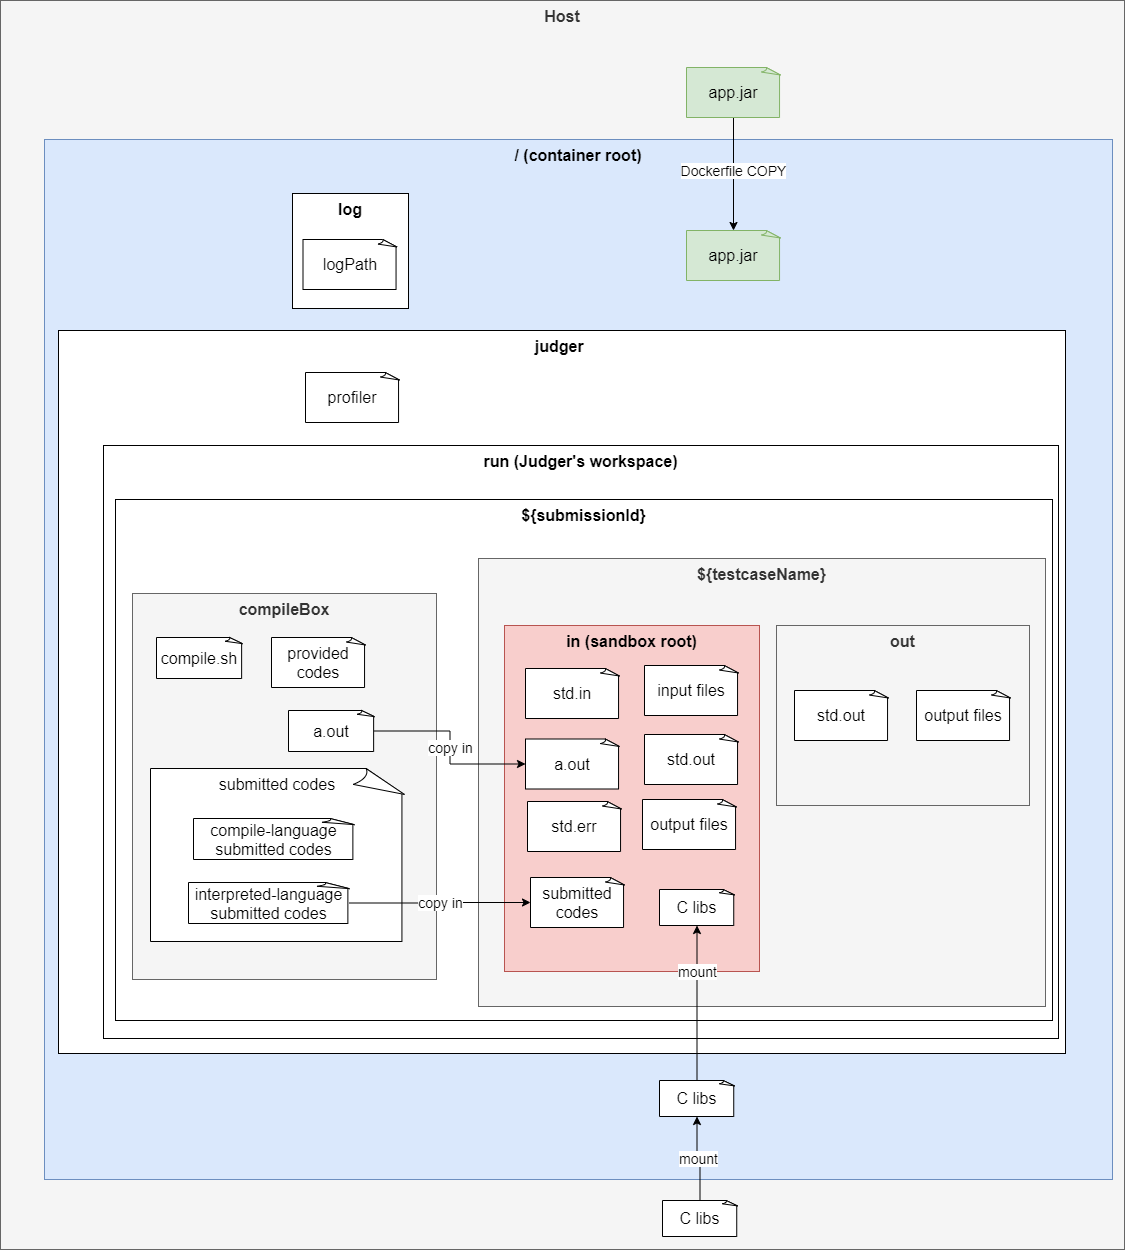

The diagram above was exported from draw.io. Its source (the exported page's mxGraphModel, read from the mxfile embedded in the PNG):
<mxGraphModel dx="1248" dy="1846" grid="0" gridSize="10" guides="1" tooltips="1" connect="1" arrows="1" fold="1" page="1" pageScale="1" pageWidth="827" pageHeight="1169" math="0" shadow="0">
  <root>
    <mxCell id="0" />
    <mxCell id="1" parent="0" />
    <mxCell id="9Dc2NO0D1aPPrGMZfGVA-3" value="Host" style="rounded=0;whiteSpace=wrap;html=1;align=center;verticalAlign=top;fontStyle=1;fontSize=16;fillColor=#f5f5f5;strokeColor=#666666;fontColor=#333333;" parent="1" vertex="1">
      <mxGeometry x="1" y="-214" width="1124" height="1249" as="geometry" />
    </mxCell>
    <mxCell id="iwlQCC8guYWlWpHzeggZ-2" value="/ (container root)" style="rounded=0;whiteSpace=wrap;html=1;align=center;verticalAlign=top;fontStyle=1;fontSize=16;fillColor=#dae8fc;strokeColor=#6c8ebf;" parent="1" vertex="1">
      <mxGeometry x="45" y="-75" width="1068" height="1040" as="geometry" />
    </mxCell>
    <mxCell id="XvUSjPWyc422eGxXjuRI-1" value="judger&amp;nbsp;" style="rounded=0;whiteSpace=wrap;html=1;align=center;verticalAlign=top;fontStyle=1;fontSize=16;" parent="1" vertex="1">
      <mxGeometry x="59" y="116" width="1007" height="723" as="geometry" />
    </mxCell>
    <mxCell id="XvUSjPWyc422eGxXjuRI-3" value="run (Judger's workspace)" style="rounded=0;whiteSpace=wrap;html=1;align=center;verticalAlign=top;fontStyle=1;fontSize=16;" parent="1" vertex="1">
      <mxGeometry x="104" y="231" width="955" height="593" as="geometry" />
    </mxCell>
    <mxCell id="XvUSjPWyc422eGxXjuRI-4" value="${submissionId}" style="rounded=0;whiteSpace=wrap;html=1;align=center;verticalAlign=top;fontStyle=1;fontSize=16;" parent="1" vertex="1">
      <mxGeometry x="116" y="285" width="937" height="521" as="geometry" />
    </mxCell>
    <mxCell id="JR8JqwZZwwssiIQrvSNh-6" value="" style="group" parent="1" vertex="1" connectable="0">
      <mxGeometry x="479" y="344" width="574" height="478" as="geometry" />
    </mxCell>
    <mxCell id="JR8JqwZZwwssiIQrvSNh-1" value="${testcaseName}" style="rounded=0;whiteSpace=wrap;html=1;align=center;verticalAlign=top;fontStyle=1;fontSize=16;fillColor=#f5f5f5;strokeColor=#666666;fontColor=#333333;" parent="JR8JqwZZwwssiIQrvSNh-6" vertex="1">
      <mxGeometry width="567" height="448" as="geometry" />
    </mxCell>
    <mxCell id="JR8JqwZZwwssiIQrvSNh-4" value="" style="group" parent="JR8JqwZZwwssiIQrvSNh-6" vertex="1" connectable="0">
      <mxGeometry x="26" y="67" width="495" height="346" as="geometry" />
    </mxCell>
    <mxCell id="JR8JqwZZwwssiIQrvSNh-3" value="in (sandbox root)" style="rounded=0;whiteSpace=wrap;html=1;align=center;verticalAlign=top;fontStyle=1;fontSize=16;fillColor=#f8cecc;strokeColor=#b85450;" parent="JR8JqwZZwwssiIQrvSNh-4" vertex="1">
      <mxGeometry width="255" height="346" as="geometry" />
    </mxCell>
    <mxCell id="XvUSjPWyc422eGxXjuRI-85" value="std.in" style="whiteSpace=wrap;html=1;shape=mxgraph.basic.document;fontSize=16;align=center;" parent="JR8JqwZZwwssiIQrvSNh-4" vertex="1">
      <mxGeometry x="21" y="43" width="94" height="50" as="geometry" />
    </mxCell>
    <mxCell id="JR8JqwZZwwssiIQrvSNh-2" value="input files" style="whiteSpace=wrap;html=1;shape=mxgraph.basic.document;fontSize=16;align=center;" parent="JR8JqwZZwwssiIQrvSNh-4" vertex="1">
      <mxGeometry x="140" y="40" width="94" height="50" as="geometry" />
    </mxCell>
    <mxCell id="JR8JqwZZwwssiIQrvSNh-5" value="a.out" style="whiteSpace=wrap;html=1;shape=mxgraph.basic.document;fontSize=16;align=center;" parent="JR8JqwZZwwssiIQrvSNh-4" vertex="1">
      <mxGeometry x="21" y="113.5" width="94" height="50" as="geometry" />
    </mxCell>
    <mxCell id="JR8JqwZZwwssiIQrvSNh-25" value="std.out" style="whiteSpace=wrap;html=1;shape=mxgraph.basic.document;fontSize=16;align=center;" parent="JR8JqwZZwwssiIQrvSNh-4" vertex="1">
      <mxGeometry x="140" y="109" width="94" height="50" as="geometry" />
    </mxCell>
    <mxCell id="JR8JqwZZwwssiIQrvSNh-26" value="output files" style="whiteSpace=wrap;html=1;shape=mxgraph.basic.document;fontSize=16;align=center;" parent="JR8JqwZZwwssiIQrvSNh-4" vertex="1">
      <mxGeometry x="138" y="174" width="94" height="50" as="geometry" />
    </mxCell>
    <mxCell id="iwlQCC8guYWlWpHzeggZ-5" value="std.err" style="whiteSpace=wrap;html=1;shape=mxgraph.basic.document;fontSize=16;align=center;" parent="JR8JqwZZwwssiIQrvSNh-4" vertex="1">
      <mxGeometry x="23" y="176" width="94" height="50" as="geometry" />
    </mxCell>
    <mxCell id="1PUioGPBBQwfW7aJnPa0-1" value="submitted codes" style="whiteSpace=wrap;html=1;shape=mxgraph.basic.document;fontSize=16;align=center;" parent="JR8JqwZZwwssiIQrvSNh-4" vertex="1">
      <mxGeometry x="26" y="252" width="94" height="50" as="geometry" />
    </mxCell>
    <mxCell id="9Dc2NO0D1aPPrGMZfGVA-6" value="C libs" style="whiteSpace=wrap;html=1;shape=mxgraph.basic.document;fontSize=16;align=center;" parent="JR8JqwZZwwssiIQrvSNh-4" vertex="1">
      <mxGeometry x="155" y="264" width="75" height="36" as="geometry" />
    </mxCell>
    <mxCell id="JR8JqwZZwwssiIQrvSNh-22" value="out" style="rounded=0;whiteSpace=wrap;html=1;align=center;verticalAlign=top;fontStyle=1;fontSize=16;fillColor=#f5f5f5;strokeColor=#666666;fontColor=#333333;" parent="JR8JqwZZwwssiIQrvSNh-6" vertex="1">
      <mxGeometry x="298" y="67" width="253" height="180" as="geometry" />
    </mxCell>
    <mxCell id="JR8JqwZZwwssiIQrvSNh-23" value="std.out" style="whiteSpace=wrap;html=1;shape=mxgraph.basic.document;fontSize=16;align=center;" parent="JR8JqwZZwwssiIQrvSNh-6" vertex="1">
      <mxGeometry x="316" y="132" width="94" height="50" as="geometry" />
    </mxCell>
    <mxCell id="JR8JqwZZwwssiIQrvSNh-24" value="output files" style="whiteSpace=wrap;html=1;shape=mxgraph.basic.document;fontSize=16;align=center;" parent="JR8JqwZZwwssiIQrvSNh-6" vertex="1">
      <mxGeometry x="438" y="132" width="94" height="50" as="geometry" />
    </mxCell>
    <mxCell id="JR8JqwZZwwssiIQrvSNh-18" value="" style="group" parent="1" vertex="1" connectable="0">
      <mxGeometry x="133" y="379" width="304" height="386" as="geometry" />
    </mxCell>
    <mxCell id="JR8JqwZZwwssiIQrvSNh-14" value="compileBox" style="rounded=0;whiteSpace=wrap;html=1;align=center;verticalAlign=top;fontStyle=1;fontSize=16;fillColor=#f5f5f5;strokeColor=#666666;fontColor=#333333;" parent="JR8JqwZZwwssiIQrvSNh-18" vertex="1">
      <mxGeometry width="304" height="386" as="geometry" />
    </mxCell>
    <mxCell id="JR8JqwZZwwssiIQrvSNh-16" value="provided&lt;br&gt;codes" style="whiteSpace=wrap;html=1;shape=mxgraph.basic.document;fontSize=16;align=center;" parent="JR8JqwZZwwssiIQrvSNh-18" vertex="1">
      <mxGeometry x="139" y="44" width="94" height="50" as="geometry" />
    </mxCell>
    <mxCell id="JR8JqwZZwwssiIQrvSNh-17" value="a.out" style="whiteSpace=wrap;html=1;shape=mxgraph.basic.document;fontSize=16;align=center;" parent="JR8JqwZZwwssiIQrvSNh-18" vertex="1">
      <mxGeometry x="156" y="117" width="86" height="41" as="geometry" />
    </mxCell>
    <mxCell id="iwlQCC8guYWlWpHzeggZ-1" value="compile.sh" style="whiteSpace=wrap;html=1;shape=mxgraph.basic.document;fontSize=16;align=center;" parent="JR8JqwZZwwssiIQrvSNh-18" vertex="1">
      <mxGeometry x="24" y="44" width="86" height="41" as="geometry" />
    </mxCell>
    <mxCell id="JR8JqwZZwwssiIQrvSNh-15" value="submitted codes" style="whiteSpace=wrap;html=1;shape=mxgraph.basic.document;fontSize=16;align=center;verticalAlign=top;" parent="JR8JqwZZwwssiIQrvSNh-18" vertex="1">
      <mxGeometry x="18" y="175" width="254" height="173" as="geometry" />
    </mxCell>
    <mxCell id="1PUioGPBBQwfW7aJnPa0-3" value="compile-language&lt;br&gt;submitted codes" style="whiteSpace=wrap;html=1;shape=mxgraph.basic.document;fontSize=16;align=center;" parent="JR8JqwZZwwssiIQrvSNh-18" vertex="1">
      <mxGeometry x="61" y="225" width="161" height="41" as="geometry" />
    </mxCell>
    <mxCell id="1PUioGPBBQwfW7aJnPa0-4" value="interpreted-language&lt;br&gt;submitted codes" style="whiteSpace=wrap;html=1;shape=mxgraph.basic.document;fontSize=16;align=center;" parent="JR8JqwZZwwssiIQrvSNh-18" vertex="1">
      <mxGeometry x="56" y="289" width="161" height="41" as="geometry" />
    </mxCell>
    <mxCell id="JR8JqwZZwwssiIQrvSNh-20" value="copy in" style="edgeStyle=orthogonalEdgeStyle;rounded=0;orthogonalLoop=1;jettySize=auto;html=1;" parent="1" source="JR8JqwZZwwssiIQrvSNh-17" target="JR8JqwZZwwssiIQrvSNh-5" edge="1">
      <mxGeometry relative="1" as="geometry" />
    </mxCell>
    <mxCell id="iwlQCC8guYWlWpHzeggZ-4" value="profiler" style="whiteSpace=wrap;html=1;shape=mxgraph.basic.document;fontSize=16;align=center;" parent="1" vertex="1">
      <mxGeometry x="306" y="158" width="94" height="50" as="geometry" />
    </mxCell>
    <mxCell id="iwlQCC8guYWlWpHzeggZ-9" value="app.jar" style="whiteSpace=wrap;html=1;shape=mxgraph.basic.document;fontSize=16;align=center;fillColor=#d5e8d4;strokeColor=#82b366;" parent="1" vertex="1">
      <mxGeometry x="687" y="16" width="94" height="50" as="geometry" />
    </mxCell>
    <mxCell id="1PUioGPBBQwfW7aJnPa0-2" value="copy in" style="edgeStyle=orthogonalEdgeStyle;rounded=0;orthogonalLoop=1;jettySize=auto;html=1;exitX=1;exitY=0.5;exitDx=0;exitDy=0;exitPerimeter=0;entryX=0;entryY=0.5;entryDx=0;entryDy=0;entryPerimeter=0;" parent="1" source="1PUioGPBBQwfW7aJnPa0-4" target="1PUioGPBBQwfW7aJnPa0-1" edge="1">
      <mxGeometry relative="1" as="geometry">
        <mxPoint x="403" y="557.5" as="sourcePoint" />
        <mxPoint x="536" y="559.5" as="targetPoint" />
      </mxGeometry>
    </mxCell>
    <mxCell id="9Dc2NO0D1aPPrGMZfGVA-1" value="" style="group" parent="1" vertex="1" connectable="0">
      <mxGeometry x="293" y="-21" width="192" height="116" as="geometry" />
    </mxCell>
    <mxCell id="iwlQCC8guYWlWpHzeggZ-6" value="log" style="rounded=0;whiteSpace=wrap;html=1;align=center;verticalAlign=top;fontStyle=1;fontSize=16;" parent="9Dc2NO0D1aPPrGMZfGVA-1" vertex="1">
      <mxGeometry width="116" height="115" as="geometry" />
    </mxCell>
    <mxCell id="iwlQCC8guYWlWpHzeggZ-7" value="logPath" style="whiteSpace=wrap;html=1;shape=mxgraph.basic.document;fontSize=16;align=center;" parent="9Dc2NO0D1aPPrGMZfGVA-1" vertex="1">
      <mxGeometry x="10.5" y="46" width="94" height="50" as="geometry" />
    </mxCell>
    <mxCell id="9Dc2NO0D1aPPrGMZfGVA-5" value="Dockerfile COPY" style="edgeStyle=orthogonalEdgeStyle;rounded=0;orthogonalLoop=1;jettySize=auto;html=1;" parent="1" source="9Dc2NO0D1aPPrGMZfGVA-4" target="iwlQCC8guYWlWpHzeggZ-9" edge="1">
      <mxGeometry x="-0.0597" relative="1" as="geometry">
        <mxPoint as="offset" />
      </mxGeometry>
    </mxCell>
    <mxCell id="9Dc2NO0D1aPPrGMZfGVA-4" value="app.jar" style="whiteSpace=wrap;html=1;shape=mxgraph.basic.document;fontSize=16;align=center;fillColor=#d5e8d4;strokeColor=#82b366;" parent="1" vertex="1">
      <mxGeometry x="687" y="-147" width="94" height="50" as="geometry" />
    </mxCell>
    <mxCell id="9Dc2NO0D1aPPrGMZfGVA-7" value="C libs" style="whiteSpace=wrap;html=1;shape=mxgraph.basic.document;fontSize=16;align=center;" parent="1" vertex="1">
      <mxGeometry x="660" y="866" width="75" height="36" as="geometry" />
    </mxCell>
    <mxCell id="9Dc2NO0D1aPPrGMZfGVA-9" value="mount" style="edgeStyle=orthogonalEdgeStyle;rounded=0;orthogonalLoop=1;jettySize=auto;html=1;entryX=0.5;entryY=1;entryDx=0;entryDy=0;entryPerimeter=0;" parent="1" source="9Dc2NO0D1aPPrGMZfGVA-8" target="9Dc2NO0D1aPPrGMZfGVA-7" edge="1">
      <mxGeometry relative="1" as="geometry" />
    </mxCell>
    <mxCell id="9Dc2NO0D1aPPrGMZfGVA-8" value="C libs" style="whiteSpace=wrap;html=1;shape=mxgraph.basic.document;fontSize=16;align=center;" parent="1" vertex="1">
      <mxGeometry x="663" y="986" width="75" height="36" as="geometry" />
    </mxCell>
    <mxCell id="9Dc2NO0D1aPPrGMZfGVA-10" value="mount" style="edgeStyle=orthogonalEdgeStyle;rounded=0;orthogonalLoop=1;jettySize=auto;html=1;entryX=0.5;entryY=1;entryDx=0;entryDy=0;entryPerimeter=0;exitX=0.5;exitY=0;exitDx=0;exitDy=0;exitPerimeter=0;" parent="1" source="9Dc2NO0D1aPPrGMZfGVA-7" target="9Dc2NO0D1aPPrGMZfGVA-6" edge="1">
      <mxGeometry x="0.4065" relative="1" as="geometry">
        <mxPoint x="724.5" y="993" as="sourcePoint" />
        <mxPoint x="724.5" y="909" as="targetPoint" />
        <mxPoint as="offset" />
      </mxGeometry>
    </mxCell>
  </root>
</mxGraphModel>